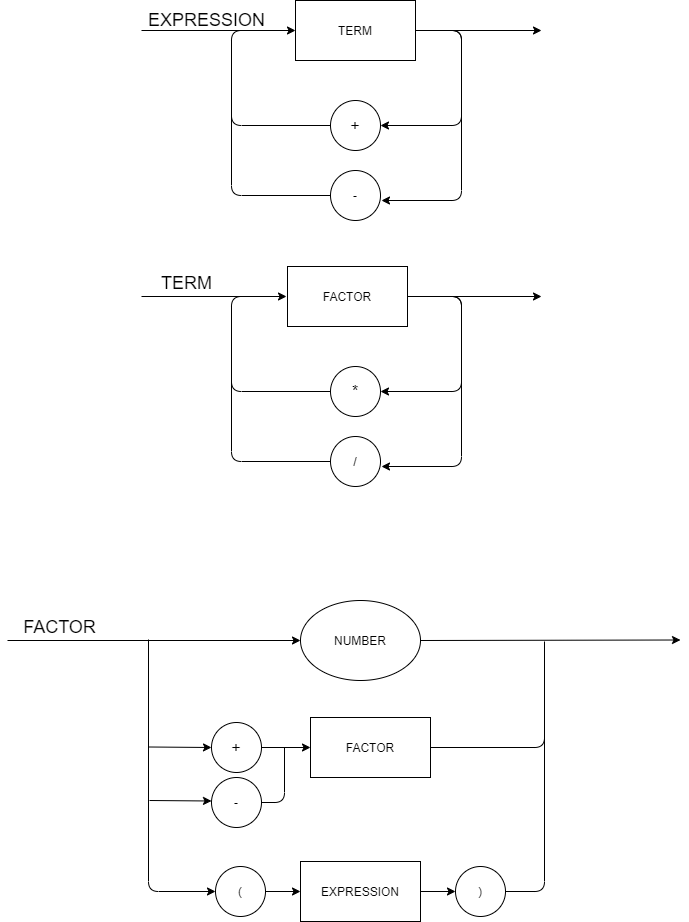

The diagram above was exported from draw.io. Its source (the exported page's mxGraphModel, read from the mxfile embedded in the PNG):
<mxGraphModel dx="2942" dy="1122" grid="0" gridSize="10" guides="1" tooltips="1" connect="1" arrows="1" fold="1" page="1" pageScale="1" pageWidth="827" pageHeight="1169" math="0" shadow="0">
  <root>
    <mxCell id="0" />
    <mxCell id="1" parent="0" />
    <mxCell id="aZBXIDtn2xqbmhZ1KrJ5-2" value="&lt;font size=&quot;3&quot;&gt;+&lt;/font&gt;" style="ellipse;whiteSpace=wrap;html=1;aspect=fixed;" parent="1" vertex="1">
      <mxGeometry x="389" y="260" width="50" height="50" as="geometry" />
    </mxCell>
    <mxCell id="aZBXIDtn2xqbmhZ1KrJ5-4" value="-" style="ellipse;whiteSpace=wrap;html=1;aspect=fixed;" parent="1" vertex="1">
      <mxGeometry x="389" y="330" width="50" height="50" as="geometry" />
    </mxCell>
    <mxCell id="aZBXIDtn2xqbmhZ1KrJ5-6" value="" style="endArrow=classic;html=1;entryX=1;entryY=0.5;entryDx=0;entryDy=0;" parent="1" target="aZBXIDtn2xqbmhZ1KrJ5-2" edge="1">
      <mxGeometry width="50" height="50" relative="1" as="geometry">
        <mxPoint x="474" y="190" as="sourcePoint" />
        <mxPoint x="474" y="260" as="targetPoint" />
        <Array as="points">
          <mxPoint x="520" y="190" />
          <mxPoint x="520" y="285" />
        </Array>
      </mxGeometry>
    </mxCell>
    <mxCell id="aZBXIDtn2xqbmhZ1KrJ5-7" value="" style="endArrow=classic;html=1;exitX=1;exitY=0.5;exitDx=0;exitDy=0;" parent="1" edge="1">
      <mxGeometry width="50" height="50" relative="1" as="geometry">
        <mxPoint x="474" y="190" as="sourcePoint" />
        <mxPoint x="440" y="360" as="targetPoint" />
        <Array as="points">
          <mxPoint x="520" y="190" />
          <mxPoint x="520" y="360" />
        </Array>
      </mxGeometry>
    </mxCell>
    <mxCell id="aZBXIDtn2xqbmhZ1KrJ5-10" value="" style="endArrow=classic;html=1;entryX=0;entryY=0.5;entryDx=0;entryDy=0;exitX=0;exitY=0.5;exitDx=0;exitDy=0;" parent="1" source="aZBXIDtn2xqbmhZ1KrJ5-2" edge="1">
      <mxGeometry width="50" height="50" relative="1" as="geometry">
        <mxPoint x="390" y="330" as="sourcePoint" />
        <mxPoint x="354" y="190" as="targetPoint" />
        <Array as="points">
          <mxPoint x="290" y="285" />
          <mxPoint x="290" y="190" />
        </Array>
      </mxGeometry>
    </mxCell>
    <mxCell id="aZBXIDtn2xqbmhZ1KrJ5-14" value="" style="endArrow=none;html=1;exitX=0;exitY=0.5;exitDx=0;exitDy=0;" parent="1" source="aZBXIDtn2xqbmhZ1KrJ5-4" edge="1">
      <mxGeometry width="50" height="50" relative="1" as="geometry">
        <mxPoint x="390" y="330" as="sourcePoint" />
        <mxPoint x="290" y="270" as="targetPoint" />
        <Array as="points">
          <mxPoint x="290" y="355" />
        </Array>
      </mxGeometry>
    </mxCell>
    <mxCell id="aZBXIDtn2xqbmhZ1KrJ5-20" value="" style="endArrow=none;html=1;" parent="1" edge="1">
      <mxGeometry width="50" height="50" relative="1" as="geometry">
        <mxPoint x="310" y="190" as="sourcePoint" />
        <mxPoint x="200" y="190" as="targetPoint" />
      </mxGeometry>
    </mxCell>
    <mxCell id="aZBXIDtn2xqbmhZ1KrJ5-21" value="" style="endArrow=classic;html=1;" parent="1" edge="1">
      <mxGeometry width="50" height="50" relative="1" as="geometry">
        <mxPoint x="510" y="190" as="sourcePoint" />
        <mxPoint x="600" y="190" as="targetPoint" />
      </mxGeometry>
    </mxCell>
    <mxCell id="F-88Rp3qvAjjPv7ncMr_-32" value="&lt;font size=&quot;3&quot;&gt;*&lt;/font&gt;" style="ellipse;whiteSpace=wrap;html=1;aspect=fixed;" parent="1" vertex="1">
      <mxGeometry x="389" y="526" width="50" height="50" as="geometry" />
    </mxCell>
    <mxCell id="F-88Rp3qvAjjPv7ncMr_-34" value="/" style="ellipse;whiteSpace=wrap;html=1;aspect=fixed;" parent="1" vertex="1">
      <mxGeometry x="389" y="596" width="50" height="50" as="geometry" />
    </mxCell>
    <mxCell id="F-88Rp3qvAjjPv7ncMr_-36" value="" style="endArrow=classic;html=1;entryX=1;entryY=0.5;entryDx=0;entryDy=0;" parent="1" target="F-88Rp3qvAjjPv7ncMr_-32" edge="1">
      <mxGeometry width="50" height="50" relative="1" as="geometry">
        <mxPoint x="474" y="456" as="sourcePoint" />
        <mxPoint x="474" y="526" as="targetPoint" />
        <Array as="points">
          <mxPoint x="520" y="456" />
          <mxPoint x="520" y="551" />
        </Array>
      </mxGeometry>
    </mxCell>
    <mxCell id="F-88Rp3qvAjjPv7ncMr_-37" value="" style="endArrow=classic;html=1;exitX=1;exitY=0.5;exitDx=0;exitDy=0;" parent="1" edge="1">
      <mxGeometry width="50" height="50" relative="1" as="geometry">
        <mxPoint x="465" y="456" as="sourcePoint" />
        <mxPoint x="440" y="626" as="targetPoint" />
        <Array as="points">
          <mxPoint x="520" y="456" />
          <mxPoint x="520" y="626" />
        </Array>
      </mxGeometry>
    </mxCell>
    <mxCell id="F-88Rp3qvAjjPv7ncMr_-40" value="" style="endArrow=classic;html=1;entryX=0;entryY=0.5;entryDx=0;entryDy=0;exitX=0;exitY=0.5;exitDx=0;exitDy=0;" parent="1" source="F-88Rp3qvAjjPv7ncMr_-32" edge="1">
      <mxGeometry width="50" height="50" relative="1" as="geometry">
        <mxPoint x="390" y="596" as="sourcePoint" />
        <mxPoint x="345" y="456" as="targetPoint" />
        <Array as="points">
          <mxPoint x="290" y="551" />
          <mxPoint x="290" y="456" />
        </Array>
      </mxGeometry>
    </mxCell>
    <mxCell id="F-88Rp3qvAjjPv7ncMr_-41" value="" style="endArrow=none;html=1;exitX=0;exitY=0.5;exitDx=0;exitDy=0;" parent="1" source="F-88Rp3qvAjjPv7ncMr_-34" edge="1">
      <mxGeometry width="50" height="50" relative="1" as="geometry">
        <mxPoint x="390" y="596" as="sourcePoint" />
        <mxPoint x="290" y="536" as="targetPoint" />
        <Array as="points">
          <mxPoint x="290" y="621" />
        </Array>
      </mxGeometry>
    </mxCell>
    <mxCell id="F-88Rp3qvAjjPv7ncMr_-44" value="" style="endArrow=none;html=1;" parent="1" edge="1">
      <mxGeometry width="50" height="50" relative="1" as="geometry">
        <mxPoint x="310" y="456" as="sourcePoint" />
        <mxPoint x="200" y="456" as="targetPoint" />
      </mxGeometry>
    </mxCell>
    <mxCell id="F-88Rp3qvAjjPv7ncMr_-45" value="" style="endArrow=classic;html=1;" parent="1" edge="1">
      <mxGeometry width="50" height="50" relative="1" as="geometry">
        <mxPoint x="510" y="456" as="sourcePoint" />
        <mxPoint x="600" y="456" as="targetPoint" />
      </mxGeometry>
    </mxCell>
    <mxCell id="F-88Rp3qvAjjPv7ncMr_-46" value="&lt;font style=&quot;font-size: 18px&quot;&gt;TERM&lt;/font&gt;" style="text;html=1;align=center;verticalAlign=middle;resizable=0;points=[];autosize=1;" parent="1" vertex="1">
      <mxGeometry x="210" y="433" width="70" height="20" as="geometry" />
    </mxCell>
    <mxCell id="F-88Rp3qvAjjPv7ncMr_-47" value="TERM" style="rounded=0;whiteSpace=wrap;html=1;" parent="1" vertex="1">
      <mxGeometry x="354" y="160" width="120" height="60" as="geometry" />
    </mxCell>
    <mxCell id="F-88Rp3qvAjjPv7ncMr_-48" value="&lt;font style=&quot;font-size: 18px&quot;&gt;EXPRESSION&lt;/font&gt;" style="text;html=1;align=center;verticalAlign=middle;resizable=0;points=[];autosize=1;" parent="1" vertex="1">
      <mxGeometry x="200" y="170" width="130" height="20" as="geometry" />
    </mxCell>
    <mxCell id="NuIIG-NyBd7TN4qJPR2P-1" value="FACTOR" style="rounded=0;whiteSpace=wrap;html=1;" vertex="1" parent="1">
      <mxGeometry x="346" y="426" width="120" height="60" as="geometry" />
    </mxCell>
    <mxCell id="NuIIG-NyBd7TN4qJPR2P-2" value="&lt;font size=&quot;3&quot;&gt;+&lt;/font&gt;" style="ellipse;whiteSpace=wrap;html=1;aspect=fixed;" vertex="1" parent="1">
      <mxGeometry x="270" y="882" width="50" height="50" as="geometry" />
    </mxCell>
    <mxCell id="NuIIG-NyBd7TN4qJPR2P-3" value="-" style="ellipse;whiteSpace=wrap;html=1;aspect=fixed;" vertex="1" parent="1">
      <mxGeometry x="270" y="937" width="50" height="50" as="geometry" />
    </mxCell>
    <mxCell id="NuIIG-NyBd7TN4qJPR2P-9" value="" style="endArrow=classic;html=1;exitX=1;exitY=0.5;exitDx=0;exitDy=0;" edge="1" parent="1" source="NuIIG-NyBd7TN4qJPR2P-12">
      <mxGeometry width="50" height="50" relative="1" as="geometry">
        <mxPoint x="649" y="799.5" as="sourcePoint" />
        <mxPoint x="739" y="799.5" as="targetPoint" />
      </mxGeometry>
    </mxCell>
    <mxCell id="NuIIG-NyBd7TN4qJPR2P-10" value="&lt;font style=&quot;font-size: 18px&quot;&gt;FACTOR&lt;/font&gt;" style="text;html=1;align=center;verticalAlign=middle;resizable=0;points=[];autosize=1;" vertex="1" parent="1">
      <mxGeometry x="76" y="777" width="83" height="20" as="geometry" />
    </mxCell>
    <mxCell id="NuIIG-NyBd7TN4qJPR2P-12" value="NUMBER" style="ellipse;whiteSpace=wrap;html=1;" vertex="1" parent="1">
      <mxGeometry x="359" y="760" width="120" height="80" as="geometry" />
    </mxCell>
    <mxCell id="NuIIG-NyBd7TN4qJPR2P-14" value="FACTOR" style="rounded=0;whiteSpace=wrap;html=1;" vertex="1" parent="1">
      <mxGeometry x="369" y="877" width="120" height="60" as="geometry" />
    </mxCell>
    <mxCell id="NuIIG-NyBd7TN4qJPR2P-30" value="" style="edgeStyle=orthogonalEdgeStyle;rounded=0;orthogonalLoop=1;jettySize=auto;html=1;" edge="1" parent="1" source="NuIIG-NyBd7TN4qJPR2P-15" target="NuIIG-NyBd7TN4qJPR2P-17">
      <mxGeometry relative="1" as="geometry" />
    </mxCell>
    <mxCell id="NuIIG-NyBd7TN4qJPR2P-15" value="EXPRESSION" style="rounded=0;whiteSpace=wrap;html=1;" vertex="1" parent="1">
      <mxGeometry x="359" y="1021" width="120" height="60" as="geometry" />
    </mxCell>
    <mxCell id="NuIIG-NyBd7TN4qJPR2P-29" value="" style="edgeStyle=orthogonalEdgeStyle;rounded=0;orthogonalLoop=1;jettySize=auto;html=1;" edge="1" parent="1" source="NuIIG-NyBd7TN4qJPR2P-16" target="NuIIG-NyBd7TN4qJPR2P-15">
      <mxGeometry relative="1" as="geometry" />
    </mxCell>
    <mxCell id="NuIIG-NyBd7TN4qJPR2P-16" value="(" style="ellipse;whiteSpace=wrap;html=1;aspect=fixed;" vertex="1" parent="1">
      <mxGeometry x="274" y="1026" width="50" height="50" as="geometry" />
    </mxCell>
    <mxCell id="NuIIG-NyBd7TN4qJPR2P-17" value=")" style="ellipse;whiteSpace=wrap;html=1;aspect=fixed;" vertex="1" parent="1">
      <mxGeometry x="514" y="1026" width="50" height="50" as="geometry" />
    </mxCell>
    <mxCell id="NuIIG-NyBd7TN4qJPR2P-18" value="" style="endArrow=classic;html=1;entryX=0;entryY=0.5;entryDx=0;entryDy=0;" edge="1" parent="1" target="NuIIG-NyBd7TN4qJPR2P-12">
      <mxGeometry width="50" height="50" relative="1" as="geometry">
        <mxPoint x="66" y="800" as="sourcePoint" />
        <mxPoint x="437" y="845" as="targetPoint" />
      </mxGeometry>
    </mxCell>
    <mxCell id="NuIIG-NyBd7TN4qJPR2P-21" value="" style="endArrow=classic;html=1;entryX=0;entryY=0.5;entryDx=0;entryDy=0;" edge="1" parent="1" target="NuIIG-NyBd7TN4qJPR2P-16">
      <mxGeometry width="50" height="50" relative="1" as="geometry">
        <mxPoint x="207" y="799" as="sourcePoint" />
        <mxPoint x="207" y="1059" as="targetPoint" />
        <Array as="points">
          <mxPoint x="207" y="1051" />
        </Array>
      </mxGeometry>
    </mxCell>
    <mxCell id="NuIIG-NyBd7TN4qJPR2P-22" value="" style="endArrow=classic;html=1;exitX=1;exitY=0.5;exitDx=0;exitDy=0;entryX=0;entryY=0.5;entryDx=0;entryDy=0;" edge="1" parent="1" source="NuIIG-NyBd7TN4qJPR2P-2" target="NuIIG-NyBd7TN4qJPR2P-14">
      <mxGeometry width="50" height="50" relative="1" as="geometry">
        <mxPoint x="387" y="895" as="sourcePoint" />
        <mxPoint x="437" y="845" as="targetPoint" />
      </mxGeometry>
    </mxCell>
    <mxCell id="NuIIG-NyBd7TN4qJPR2P-23" value="" style="endArrow=classic;html=1;entryX=0;entryY=0.5;entryDx=0;entryDy=0;" edge="1" parent="1" target="NuIIG-NyBd7TN4qJPR2P-2">
      <mxGeometry width="50" height="50" relative="1" as="geometry">
        <mxPoint x="208" y="906.5" as="sourcePoint" />
        <mxPoint x="251" y="877" as="targetPoint" />
      </mxGeometry>
    </mxCell>
    <mxCell id="NuIIG-NyBd7TN4qJPR2P-25" value="" style="endArrow=classic;html=1;entryX=0;entryY=0.5;entryDx=0;entryDy=0;" edge="1" parent="1">
      <mxGeometry width="50" height="50" relative="1" as="geometry">
        <mxPoint x="208" y="960" as="sourcePoint" />
        <mxPoint x="270" y="960.5" as="targetPoint" />
      </mxGeometry>
    </mxCell>
    <mxCell id="NuIIG-NyBd7TN4qJPR2P-32" value="" style="endArrow=none;html=1;exitX=1;exitY=0.5;exitDx=0;exitDy=0;" edge="1" parent="1" source="NuIIG-NyBd7TN4qJPR2P-17">
      <mxGeometry width="50" height="50" relative="1" as="geometry">
        <mxPoint x="621" y="1050" as="sourcePoint" />
        <mxPoint x="603" y="883" as="targetPoint" />
        <Array as="points">
          <mxPoint x="603" y="1051" />
        </Array>
      </mxGeometry>
    </mxCell>
    <mxCell id="NuIIG-NyBd7TN4qJPR2P-33" value="" style="endArrow=none;html=1;exitX=1;exitY=0.5;exitDx=0;exitDy=0;" edge="1" parent="1" source="NuIIG-NyBd7TN4qJPR2P-3">
      <mxGeometry width="50" height="50" relative="1" as="geometry">
        <mxPoint x="387" y="895" as="sourcePoint" />
        <mxPoint x="343" y="907" as="targetPoint" />
        <Array as="points">
          <mxPoint x="343" y="962" />
        </Array>
      </mxGeometry>
    </mxCell>
    <mxCell id="NuIIG-NyBd7TN4qJPR2P-34" value="" style="endArrow=none;html=1;exitX=1;exitY=0.5;exitDx=0;exitDy=0;" edge="1" parent="1" source="NuIIG-NyBd7TN4qJPR2P-14">
      <mxGeometry width="50" height="50" relative="1" as="geometry">
        <mxPoint x="578" y="705" as="sourcePoint" />
        <mxPoint x="603" y="801" as="targetPoint" />
        <Array as="points">
          <mxPoint x="603" y="907" />
        </Array>
      </mxGeometry>
    </mxCell>
  </root>
</mxGraphModel>